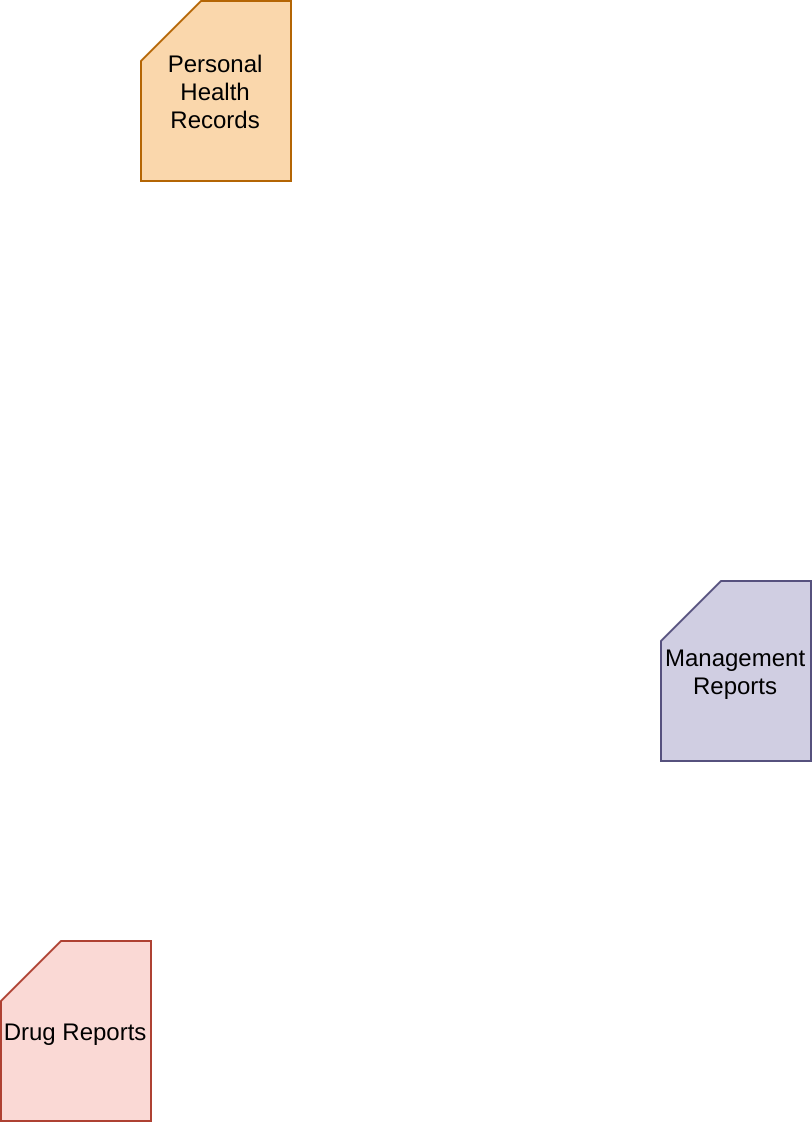

The diagram above was exported from draw.io. Its source (the exported page's mxGraphModel, read from the mxfile embedded in the PNG):
<mxGraphModel dx="1410" dy="659" grid="1" gridSize="10" guides="1" tooltips="1" connect="1" arrows="1" fold="1" page="1" pageScale="1" pageWidth="3300" pageHeight="4681" math="0" shadow="0">
  <root>
    <mxCell id="0" />
    <mxCell id="1" parent="0" />
    <mxCell id="2" value="Personal Health Records" style="shape=card;whiteSpace=wrap;html=1;fillColor=#fad7ac;strokeColor=#b46504;" vertex="1" parent="1">
      <mxGeometry x="550" y="30" width="75" height="90" as="geometry" />
    </mxCell>
    <mxCell id="3" value="Management Reports" style="shape=card;whiteSpace=wrap;html=1;fillColor=#d0cee2;strokeColor=#56517e;" vertex="1" parent="1">
      <mxGeometry x="810" y="320" width="75" height="90" as="geometry" />
    </mxCell>
    <mxCell id="4" value="Drug Reports" style="shape=card;whiteSpace=wrap;html=1;fillColor=#fad9d5;strokeColor=#ae4132;" vertex="1" parent="1">
      <mxGeometry x="480" y="500" width="75" height="90" as="geometry" />
    </mxCell>
  </root>
</mxGraphModel>